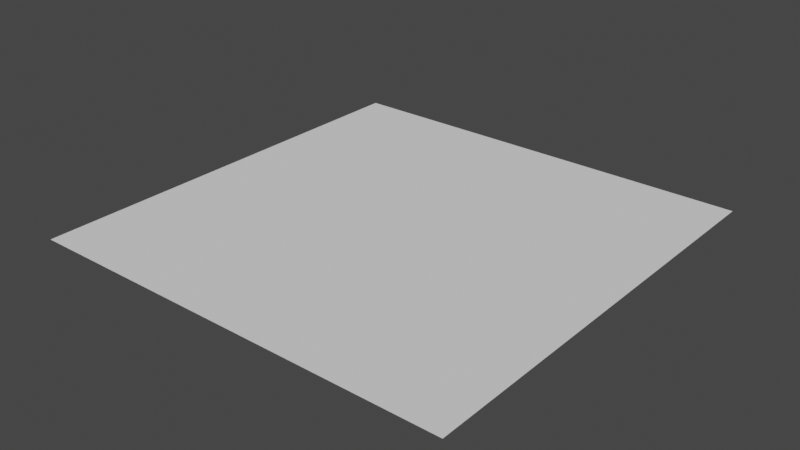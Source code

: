 # Source: screen.blend  (saved by Blender 3.5.10; exported with 4.5.12 LTS)
import bpy
from mathutils import Matrix  # noqa: F401  (used for matrix-valued properties, if any)

bpy.ops.wm.read_factory_settings(use_empty=True)
scene = bpy.context.scene
scene.name = 'Scene'

# ---- collections
col_collection = bpy.data.collections.new('Collection'); scene.collection.children.link(col_collection)

# ---- world
world_world = bpy.data.worlds.new('World'); scene.world = world_world
world_world.use_nodes = True; world_world.node_tree.nodes.clear()
_N = world_world.node_tree.nodes; _L = world_world.node_tree.links
n0 = _N.new('ShaderNodeOutputWorld'); n0.name = 'World Output'; n0.location = (300, 300)
n1 = _N.new('ShaderNodeBackground'); n1.name = 'Background'; n1.location = (10, 300)
n1.inputs[0].default_value = (0.05088, 0.05088, 0.05088, 1.0)
_L.new(n1.outputs[0], n0.inputs[0])
n0.is_active_output = True
world_world.color = (0.05088, 0.05088, 0.05088)
world_world.use_sun_shadow = False
world_world.sun_shadow_jitter_overblur = 0.0

# ---- meshes
me_plane = bpy.data.meshes.new('Plane')
me_plane.from_pydata([(-1.0, -1.0, 0.0), (1.0, -1.0, 0.0), (-1.0, 1.0, 0.0), (1.0, 1.0, 0.0)], [], [(0, 1, 3, 2)])
_uv = me_plane.uv_layers.new(name='UVMap')
_uv.uv.foreach_set('vector', [0.0, 0.0, 1.0, 0.0, 1.0, 1.0, 0.0, 1.0])
me_plane.update()

# ---- objects
ob_plane = bpy.data.objects.new('Plane', me_plane)

# ---- transforms, parenting, visibility, modifiers, constraints
ob_plane.location = (0.0, 0.0, 0.0)

# ---- collection membership
col_collection.objects.link(ob_plane)

# ---- scene / render settings (as saved in the file)
scene.frame_start = 1; scene.frame_end = 250; scene.frame_set(1)
scene.render.engine = 'BLENDER_EEVEE_NEXT'
scene.cycles.sampling_pattern = 'TABULATED_SOBOL'
scene.view_settings.view_transform = 'Filmic'
bpy.context.view_layer.update()

# ---- added for rendering (the .blend has no active camera and no usable light): camera, sun
cam_auto = bpy.data.cameras.new('AutoCamera')
cam_auto.lens = 50.0
cam_auto.sensor_width = 36.0
cam_auto.clip_end = 1000.0
ob_auto_camera = bpy.data.objects.new('AutoCamera', cam_auto)
scene.collection.objects.link(ob_auto_camera)
ob_auto_camera.location = (2.61693, -3.14032, 2.09354)
ob_auto_camera.rotation_euler = (1.09748, -7.21219e-08, 0.694738)
scene.camera = ob_auto_camera
light_auto_sun = bpy.data.lights.new('AutoSun', 'SUN')
light_auto_sun.energy = 3.0
light_auto_sun.angle = 0.0523599
ob_auto_sun = bpy.data.objects.new('AutoSun', light_auto_sun)
scene.collection.objects.link(ob_auto_sun)
ob_auto_sun.rotation_euler = (0.872665, 0.174533, 0.523599)
bpy.context.view_layer.update()

